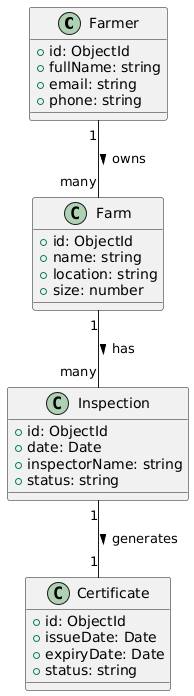

The diagram above was rendered by PlantUML. Its source (embedded in the PNG):
@startuml
class Farmer {
  +id: ObjectId
  +fullName: string
  +email: string
  +phone: string
}

class Farm {
  +id: ObjectId
  +name: string
  +location: string
  +size: number
}

class Inspection {
  +id: ObjectId
  +date: Date
  +inspectorName: string
  +status: string
}

class Certificate {
  +id: ObjectId
  +issueDate: Date
  +expiryDate: Date
  +status: string
}

Farmer "1" -- "many" Farm : owns >
Farm "1" -- "many" Inspection : has >
Inspection "1" -- "1" Certificate : generates >
@enduml